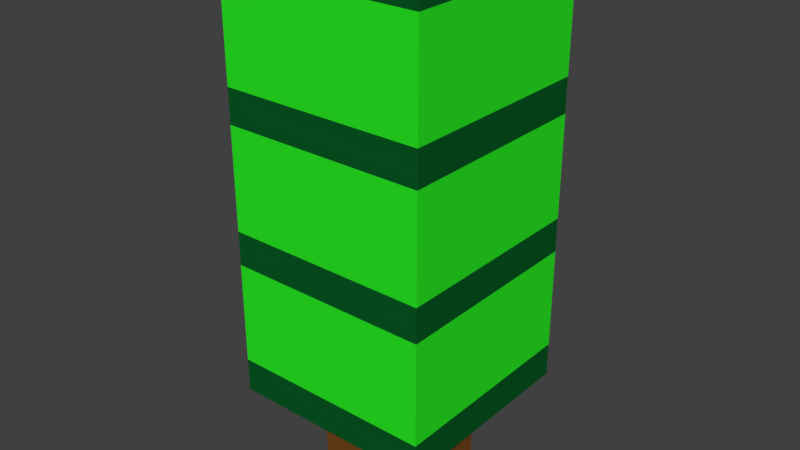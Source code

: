# Source: Tree_Large.blend  (saved by Blender 2.78.0; exported with 4.5.12 LTS)
import bpy
from mathutils import Matrix  # noqa: F401  (used for matrix-valued properties, if any)

bpy.ops.wm.read_factory_settings(use_empty=True)
scene = bpy.context.scene
scene.name = 'Scene'

# ---- collections
col_collection_9 = bpy.data.collections.new('Collection 9'); scene.collection.children.link(col_collection_9)

# ---- materials (node trees are filled in below, after node groups)
mat_dark_leafs = bpy.data.materials.new('Dark Leafs')
mat_dark_leafs.alpha_threshold = 0.0
mat_dark_leafs.use_transparent_shadow = False
mat_dark_leafs.diffuse_color = (0.002966, 0.0985, 0.01748, 1.0)
mat_dark_leafs.roughness = 0.5
mat_light_leafs = bpy.data.materials.new('Light Leafs')
mat_light_leafs.alpha_threshold = 0.0
mat_light_leafs.use_transparent_shadow = False
mat_light_leafs.diffuse_color = (0.02337, 0.8412, 0.01776, 1.0)
mat_light_leafs.roughness = 0.5
mat_trunk = bpy.data.materials.new('Trunk')
mat_trunk.alpha_threshold = 0.0
mat_trunk.use_transparent_shadow = False
mat_trunk.diffuse_color = (0.1734, 0.06272, 0.01254, 1.0)
mat_trunk.roughness = 0.5

# ---- material node trees

# ---- world
world_world = bpy.data.worlds.new('World'); scene.world = world_world
world_world.color = (0.05088, 0.05088, 0.05088)
world_world.use_sun_shadow = False
world_world.sun_shadow_jitter_overblur = 0.0
world_world.cycles.sampling_method = 'MANUAL'

# ---- meshes
me_tree_large = bpy.data.meshes.new('Tree Large')
me_tree_large.from_pydata([(-0.2, 0.3, -0.8), (-0.2, 0.4, -0.8), (-0.2, 0.3, -0.2), (-0.2, 0.4, -0.2), (-0.8, 0.3, -0.8), (-0.8, 0.4, -0.8), (-0.8, 0.3, -0.2), (-0.8, 0.4, -0.2), (-0.2, 0.7, -0.8), (-0.2, 0.7, -0.2), (-0.8, 0.7, -0.2), (-0.8, 0.7, -0.8), (-0.2, 0.8, -0.8), (-0.2, 0.8, -0.2), (-0.8, 0.8, -0.2), (-0.8, 0.8, -0.8), (-0.35, 6.969e-06, -0.65), (-0.35, 0.5, -0.65), (-0.35, 4.413e-06, -0.35), (-0.35, 0.5, -0.35), (-0.65, 6.969e-06, -0.65), (-0.65, 0.5, -0.65), (-0.65, 4.413e-06, -0.35), (-0.65, 0.5, -0.35), (-0.2, 1.1, -0.8), (-0.2, 1.1, -0.2), (-0.8, 1.1, -0.2), (-0.8, 1.1, -0.8), (-0.2, 1.2, -0.8), (-0.2, 1.2, -0.2), (-0.8, 1.2, -0.2), (-0.8, 1.2, -0.8), (-0.2, 1.5, -0.8), (-0.2, 1.5, -0.2), (-0.8, 1.5, -0.2), (-0.8, 1.5, -0.8), (-0.2, 1.6, -0.8), (-0.2, 1.6, -0.2), (-0.8, 1.6, -0.2), (-0.8, 1.6, -0.8)], [], [(0, 1, 3, 2), (2, 3, 7, 6), (6, 7, 5, 4), (4, 5, 1, 0), (2, 6, 4, 0), (3, 1, 8, 9), (8, 11, 15, 12), (1, 5, 11, 8), (7, 3, 9, 10), (5, 7, 10, 11), (12, 15, 27, 24), (10, 9, 13, 14), (11, 10, 14, 15), (9, 8, 12, 13), (16, 17, 19, 18), (18, 19, 23, 22), (22, 23, 21, 20), (20, 21, 17, 16), (18, 22, 20, 16), (23, 19, 17, 21), (24, 27, 31, 28), (14, 13, 25, 26), (15, 14, 26, 27), (13, 12, 24, 25), (31, 30, 34, 35), (26, 25, 29, 30), (27, 26, 30, 31), (25, 24, 28, 29), (32, 35, 39, 36), (29, 28, 32, 33), (28, 31, 35, 32), (30, 29, 33, 34), (38, 37, 36, 39), (34, 33, 37, 38), (35, 34, 38, 39), (33, 32, 36, 37)])
me_tree_large.polygons.foreach_set('material_index', [0, 0, 0, 0, 0, 1, 0, 1, 1, 1, 1, 0, 0, 0, 2, 2, 2, 2, 2, 2, 0, 1, 1, 1, 1, 0, 0, 0, 0, 1, 1, 1, 0, 0, 0, 0])
me_tree_large.materials.append(mat_dark_leafs)
me_tree_large.materials.append(mat_light_leafs)
me_tree_large.materials.append(mat_trunk)
me_tree_large.use_remesh_preserve_volume = False
me_tree_large.use_remesh_preserve_attributes = False
me_tree_large.use_mirror_vertex_groups = False
me_tree_large.update()

# ---- objects
ob_tree_large = bpy.data.objects.new('Tree Large', me_tree_large)

# ---- transforms, parenting, visibility, modifiers, constraints
ob_tree_large.location = (-2.384e-07, -2.241e-05, -7.987e-06)
ob_tree_large.rotation_euler = (1.571, -0.0, -3.142)
ob_tree_large.lineart.crease_threshold = 0.0

# ---- collection membership
col_collection_9.objects.link(ob_tree_large)

# ---- scene / render settings (as saved in the file)
scene.frame_start = 1; scene.frame_end = 250; scene.frame_set(1)
scene.render.engine = 'BLENDER_EEVEE_NEXT'
scene.render.resolution_percentage = 50
scene.render.dither_intensity = 0.0
scene.cycles.use_denoising = False
scene.cycles.samples = 128
scene.cycles.sampling_pattern = 'TABULATED_SOBOL'
scene.cycles.light_sampling_threshold = 0.0
scene.cycles.use_adaptive_sampling = False
scene.cycles.use_light_tree = False
scene.cycles.blur_glossy = 0.0
scene.cycles.sample_clamp_indirect = 0.0
scene.view_settings.view_transform = 'Standard'
bpy.context.view_layer.update()

# ---- added for rendering (the .blend has no active camera and no usable light): camera, sun
cam_auto = bpy.data.cameras.new('AutoCamera')
cam_auto.lens = 50.0
cam_auto.sensor_width = 36.0
cam_auto.clip_end = 1000.0
ob_auto_camera = bpy.data.objects.new('AutoCamera', cam_auto)
scene.collection.objects.link(ob_auto_camera)
ob_auto_camera.location = (2.17567, -2.5108, 2.14053)
ob_auto_camera.rotation_euler = (1.09748, -7.21219e-08, 0.694738)
scene.camera = ob_auto_camera
light_auto_sun = bpy.data.lights.new('AutoSun', 'SUN')
light_auto_sun.energy = 3.0
light_auto_sun.angle = 0.0523599
ob_auto_sun = bpy.data.objects.new('AutoSun', light_auto_sun)
scene.collection.objects.link(ob_auto_sun)
ob_auto_sun.rotation_euler = (0.872665, 0.174533, 0.523599)
bpy.context.view_layer.update()
